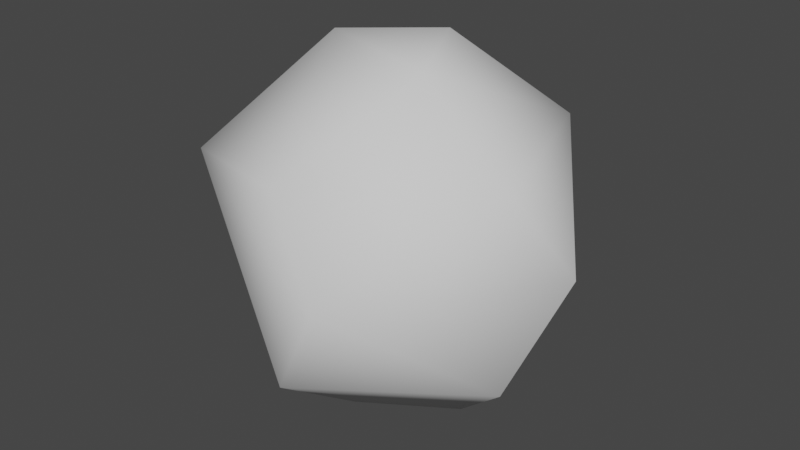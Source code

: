 # Source: Rock_Full.blend  (saved by Blender 2.81.16; exported with 4.5.12 LTS)
import bpy
from mathutils import Matrix  # noqa: F401  (used for matrix-valued properties, if any)

bpy.ops.wm.read_factory_settings(use_empty=True)
scene = bpy.context.scene
scene.name = 'Scene'

# ---- collections
col_collection = bpy.data.collections.new('Collection'); scene.collection.children.link(col_collection)

# ---- world
world_world = bpy.data.worlds.new('World'); scene.world = world_world
world_world.use_nodes = True; world_world.node_tree.nodes.clear()
_N = world_world.node_tree.nodes; _L = world_world.node_tree.links
n0 = _N.new('ShaderNodeOutputWorld'); n0.name = 'World Output'; n0.location = (300, 300)
n1 = _N.new('ShaderNodeBackground'); n1.name = 'Background'; n1.location = (10, 300)
n1.inputs[0].default_value = (0.05088, 0.05088, 0.05088, 1.0)
_L.new(n1.outputs[0], n0.inputs[0])
n0.is_active_output = True
world_world.color = (0.05088, 0.05088, 0.05088)
world_world.use_sun_shadow = False
world_world.sun_shadow_jitter_overblur = 0.0

# ---- meshes
me_icosphere = bpy.data.meshes.new('Icosphere')
me_icosphere.from_pydata([(-0.2352, 0.724, -0.7007), (0.003618, -0.8923, 0.5238), (-0.5841, 0.797, 0.361), (0.5215, 0.724, 0.5238), (0.8497, -0.2723, 0.5238), (0.08847, 0.2723, 0.9943), (-0.08847, -0.2723, -0.9943), (-0.003618, -0.8923, -0.5238), (0.8475, -0.2792, -0.5238), (0.4189, -1.072e-08, -0.9576), (-0.8497, -0.2723, -0.5238), (-0.705, 0.2462, -0.7314), (0.5274, 0.7197, -0.5238), (1.044, 1.276e-08, 0.05359), (0.3226, -0.9928, 0.05359), (-0.8898, -0.5209, 0.3567), (-1.044, 7.493e-09, -0.05359), (0.3226, 0.9928, 0.05359), (0.3389, -0.2462, 0.9577), (-0.4189, 6.919e-09, 0.9576)], [], [(6, 11, 0), (6, 0, 9), (0, 11, 2), (8, 13, 14), (7, 14, 15), (0, 2, 17), (12, 17, 13), (1, 4, 18), (15, 1, 19), (2, 15, 19), (3, 2, 5), (4, 3, 18), (18, 3, 5), (5, 2, 19), (19, 18, 5), (19, 1, 18), (13, 3, 4), (13, 17, 3), (17, 2, 3), (16, 15, 2), (15, 14, 1), (14, 4, 1), (14, 13, 4), (12, 0, 17), (2, 11, 16), (11, 10, 16), (16, 10, 15), (10, 7, 15), (7, 8, 14), (8, 12, 13), (9, 0, 12), (11, 6, 10), (6, 7, 10), (8, 9, 12), (6, 9, 7), (9, 8, 7)])
me_icosphere.polygons.foreach_set('use_smooth', [True] * 36)
_uv = me_icosphere.uv_layers.new(name='UVMap')
_uv.uv.foreach_set('vector', [0.1593, 0.9885, 0.1697, 0.7081, 0.2962, 0.7258, 0.1593, 0.9885, 0.2962, 0.7258, 0.4033, 0.9999, 0.2962, 0.7258, 0.1697, 0.7081, 0.3095, 0.5886, 0.7374, 0.2836, 0.7374, 0.5873, 0.4428, 0.3689, 0.4013, 0.2619, 0.4428, 0.3689, 0.2741, 0.422, 0.2962, 0.7258, 0.3095, 0.5886, 0.3921, 0.6465, 0.4182, 0.7333, 0.3921, 0.6465, 0.7374, 0.5873, 0.3982, 0.4297, 0.4944, 0.4991, 0.4151, 0.5013, 0.2741, 0.422, 0.3982, 0.4297, 0.3516, 0.5058, 0.3095, 0.5886, 0.2741, 0.422, 0.3516, 0.5058, 0.4179, 0.5909, 0.3095, 0.5886, 0.385, 0.5357, 0.4944, 0.4991, 0.4179, 0.5909, 0.4151, 0.5013, 0.4151, 0.5013, 0.4179, 0.5909, 0.385, 0.5357, 0.385, 0.5357, 0.3095, 0.5886, 0.3516, 0.5058, 0.3516, 0.5058, 0.4151, 0.5013, 0.385, 0.5357, 0.3516, 0.5058, 0.3982, 0.4297, 0.4151, 0.5013, 0.7374, 0.5873, 0.4179, 0.5909, 0.4944, 0.4991, 0.7374, 0.5873, 0.3921, 0.6465, 0.4179, 0.5909, 0.3921, 0.6465, 0.3095, 0.5886, 0.4179, 0.5909, 0.1166, 0.4819, 0.2741, 0.422, 0.3095, 0.5886, 0.2741, 0.422, 0.4428, 0.3689, 0.3982, 0.4297, 0.4428, 0.3689, 0.4944, 0.4991, 0.3982, 0.4297, 0.4428, 0.3689, 0.7374, 0.5873, 0.4944, 0.4991, 0.4182, 0.7333, 0.2962, 0.7258, 0.3921, 0.6465, 0.3095, 0.5886, 0.1697, 0.7081, 0.1166, 0.4819, 0.1697, 0.7081, 8.586e-05, 0.6691, 0.1166, 0.4819, 0.1166, 0.4819, 0.09267, 0.2467, 0.2741, 0.422, 0.09267, 0.2467, 0.4013, 0.2619, 0.2741, 0.422, 0.4013, 0.2619, 0.7374, 0.2836, 0.4428, 0.3689, 0.7106, 0.9157, 0.4182, 0.7333, 0.7374, 0.5873, 0.4033, 0.9999, 0.2962, 0.7258, 0.4182, 0.7333, 0.1697, 0.7081, 0.1593, 0.9885, 8.586e-05, 0.6691, 0.3885, 0.02686, 0.4013, 0.2619, 0.09267, 0.2467, 0.7106, 0.9157, 0.4033, 0.9999, 0.4182, 0.7333, 0.3885, 0.02686, 0.6286, 8.586e-05, 0.4013, 0.2619, 0.6286, 8.586e-05, 0.7374, 0.2836, 0.4013, 0.2619])
me_icosphere.use_remesh_fix_poles = True
me_icosphere.use_remesh_preserve_attributes = False
me_icosphere.use_mirror_vertex_groups = False
me_icosphere.update()

# ---- objects
ob_icosphere = bpy.data.objects.new('Icosphere', me_icosphere)

# ---- transforms, parenting, visibility, modifiers, constraints
ob_icosphere.location = (0.0, 0.0, 0.0)
ob_icosphere.lineart.crease_threshold = 0.0

# ---- collection membership
col_collection.objects.link(ob_icosphere)

# ---- scene / render settings (as saved in the file)
scene.frame_start = 1; scene.frame_end = 250; scene.frame_set(1)
scene.render.engine = 'BLENDER_EEVEE_NEXT'
scene.cycles.use_denoising = False
scene.cycles.samples = 128
scene.cycles.sampling_pattern = 'TABULATED_SOBOL'
scene.cycles.use_adaptive_sampling = False
scene.cycles.use_light_tree = False
scene.view_settings.view_transform = 'Filmic'
bpy.context.view_layer.update()

# ---- added for rendering (the .blend has no active camera and no usable light): camera, sun
cam_auto = bpy.data.cameras.new('AutoCamera')
cam_auto.lens = 50.0
cam_auto.sensor_width = 36.0
cam_auto.clip_end = 1000.0
ob_auto_camera = bpy.data.objects.new('AutoCamera', cam_auto)
scene.collection.objects.link(ob_auto_camera)
ob_auto_camera.location = (3.23905, -3.88686, 2.59124)
ob_auto_camera.rotation_euler = (1.09748, -7.21219e-08, 0.694738)
scene.camera = ob_auto_camera
light_auto_sun = bpy.data.lights.new('AutoSun', 'SUN')
light_auto_sun.energy = 3.0
light_auto_sun.angle = 0.0523599
ob_auto_sun = bpy.data.objects.new('AutoSun', light_auto_sun)
scene.collection.objects.link(ob_auto_sun)
ob_auto_sun.rotation_euler = (0.872665, 0.174533, 0.523599)
bpy.context.view_layer.update()
